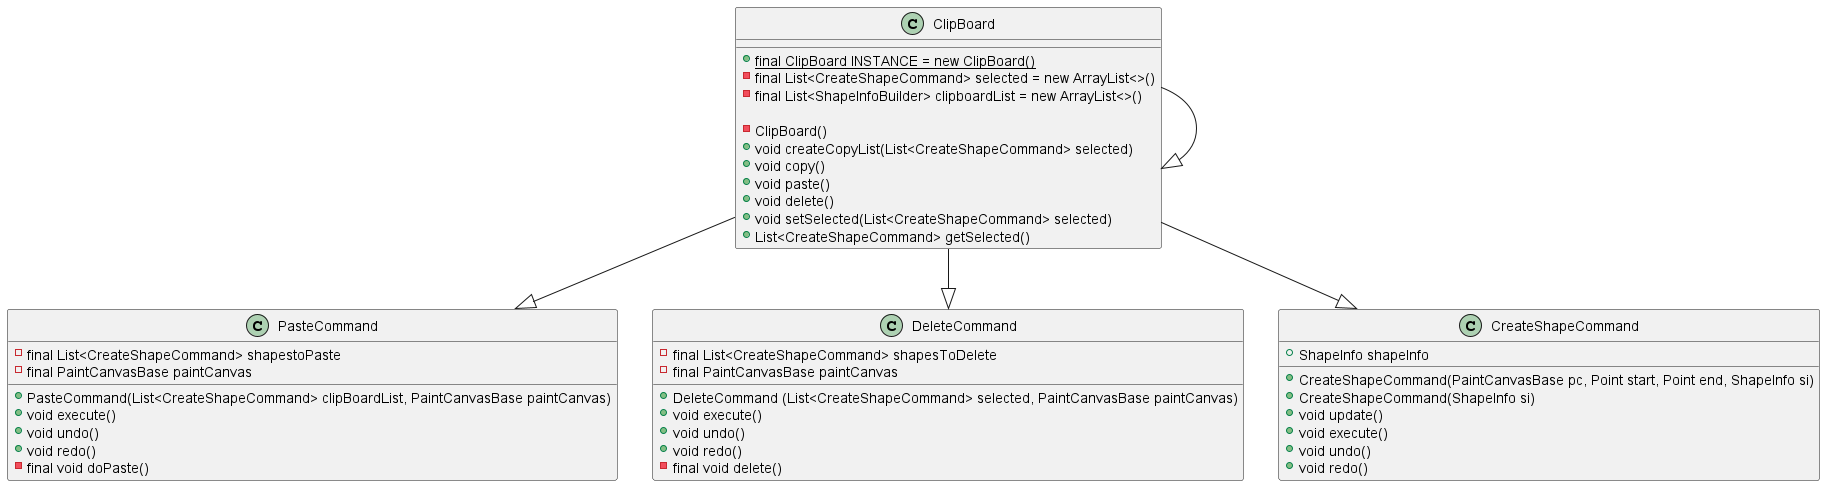

The diagram above was rendered by PlantUML. Its source (embedded in the PNG):
@startuml ClipBoard

class ClipBoard {

    + {static} final ClipBoard INSTANCE = new ClipBoard()
    - final List<CreateShapeCommand> selected = new ArrayList<>()
    - final List<ShapeInfoBuilder> clipboardList = new ArrayList<>()

    - ClipBoard()
    + void createCopyList(List<CreateShapeCommand> selected) 
    + void copy()
    + void paste() 
    + void delete()
    + void setSelected(List<CreateShapeCommand> selected)
    + List<CreateShapeCommand> getSelected()

}

class PasteCommand {

    - final List<CreateShapeCommand> shapestoPaste
    - final PaintCanvasBase paintCanvas

    + PasteCommand(List<CreateShapeCommand> clipBoardList, PaintCanvasBase paintCanvas)
    + void execute()
    + void undo()
    + void redo()
    - final void doPaste()
}

class DeleteCommand {

    - final List<CreateShapeCommand> shapesToDelete
    - final PaintCanvasBase paintCanvas

    + DeleteCommand (List<CreateShapeCommand> selected, PaintCanvasBase paintCanvas)
    + void execute()
    + void undo() 
    + void redo()
    - final void delete()
}

class CreateShapeCommand {

    + ShapeInfo shapeInfo

    + CreateShapeCommand(PaintCanvasBase pc, Point start, Point end, ShapeInfo si)
    + CreateShapeCommand(ShapeInfo si) 
    + void update()
    + void execute()
    + void undo()
    + void redo()
}


ClipBoard --|> ClipBoard
ClipBoard --|> PasteCommand
ClipBoard --|> DeleteCommand
ClipBoard --|> CreateShapeCommand

@enduml